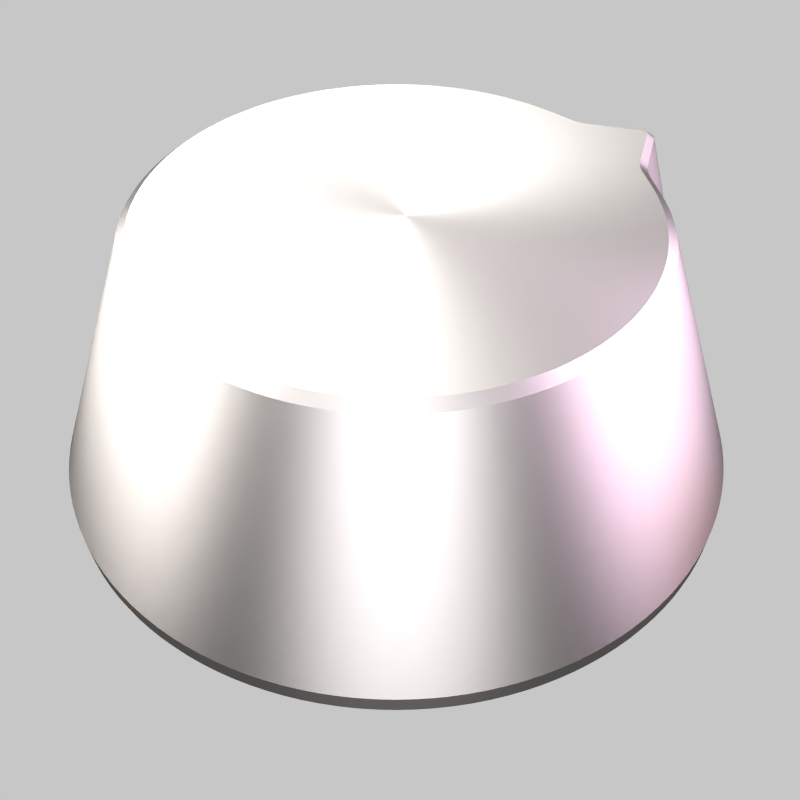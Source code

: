 # Source: multimedia-volume-control.blend  (saved by Blender 2.65.0; exported with 4.5.12 LTS)
import bpy
from mathutils import Matrix  # noqa: F401  (used for matrix-valued properties, if any)

bpy.ops.wm.read_factory_settings(use_empty=True)
scene = bpy.context.scene
scene.name = 'coffee mug'

# ---- collections
col_collection_1 = bpy.data.collections.new('Collection 1'); scene.collection.children.link(col_collection_1)

# ---- materials (node trees are filled in below, after node groups)
mat_light_004 = bpy.data.materials.new('light.004')
mat_light_004.alpha_threshold = 0.0
mat_light_004.roughness = 0.5
mat_light_004.specular_intensity = 0.0
mat_light_004.line_color = (0.0, 0.0, 0.0, 1.0)
mat_light_003 = bpy.data.materials.new('light.003')
mat_light_003.alpha_threshold = 0.0
mat_light_003.roughness = 0.5
mat_light_003.specular_intensity = 0.0
mat_light_003.line_color = (0.0, 0.0, 0.0, 1.0)
mat_light_002 = bpy.data.materials.new('light.002')
mat_light_002.alpha_threshold = 0.0
mat_light_002.roughness = 0.5
mat_light_002.specular_intensity = 0.0
mat_light_002.line_color = (0.0, 0.0, 0.0, 1.0)
mat_material = bpy.data.materials.new('Material')
mat_material.alpha_threshold = 0.0
mat_material.roughness = 0.5
mat_material.line_color = (0.0, 0.0, 0.0, 1.0)
mat_light_001 = bpy.data.materials.new('light.001')
mat_light_001.alpha_threshold = 0.0
mat_light_001.roughness = 0.5
mat_light_001.specular_intensity = 0.0
mat_light_001.line_color = (0.0, 0.0, 0.0, 1.0)
mat_light = bpy.data.materials.new('light')
mat_light.alpha_threshold = 0.0
mat_light.roughness = 0.5
mat_light.specular_intensity = 0.0
mat_light.line_color = (0.0, 0.0, 0.0, 1.0)
mat_bottomlamp = bpy.data.materials.new('bottomlamp')
mat_bottomlamp.alpha_threshold = 0.0
mat_bottomlamp.diffuse_color = (1.0, 1.0, 1.0, 1.0)
mat_bottomlamp.roughness = 0.5
mat_bottomlamp.specular_intensity = 0.0
mat_bottomlamp.line_color = (0.0, 0.0, 0.0, 1.0)

# ---- material node trees
mat_light_004.use_nodes = True; mat_light_004.node_tree.nodes.clear()
_N = mat_light_004.node_tree.nodes; _L = mat_light_004.node_tree.links
n0 = _N.new('ShaderNodeOutputMaterial'); n0.name = 'Material Output'; n0.location = (300, 300)
n0.width = 120
n1 = _N.new('ShaderNodeEmission'); n1.name = 'Emission'; n1.location = (100, 300)
n1.width = 150
n1.inputs[0].default_value = (0.8, 0.5143, 0.5014, 1.0)
n1.inputs[1].default_value = 3.0
_L.new(n1.outputs[0], n0.inputs[0])
n0.is_active_output = True
mat_light_003.use_nodes = True; mat_light_003.node_tree.nodes.clear()
_N = mat_light_003.node_tree.nodes; _L = mat_light_003.node_tree.links
n0 = _N.new('ShaderNodeOutputMaterial'); n0.name = 'Material Output'; n0.location = (300, 300)
n0.width = 120
n1 = _N.new('ShaderNodeEmission'); n1.name = 'Emission'; n1.location = (100, 300)
n1.width = 150
n1.inputs[0].default_value = (0.7728, 0.7663, 0.8, 1.0)
n1.inputs[1].default_value = 10.0
_L.new(n1.outputs[0], n0.inputs[0])
n0.is_active_output = True
mat_light_002.use_nodes = True; mat_light_002.node_tree.nodes.clear()
_N = mat_light_002.node_tree.nodes; _L = mat_light_002.node_tree.links
n0 = _N.new('ShaderNodeOutputMaterial'); n0.name = 'Material Output'; n0.location = (300, 300)
n0.width = 120
n1 = _N.new('ShaderNodeEmission'); n1.name = 'Emission'; n1.location = (100, 300)
n1.width = 150
n1.inputs[0].default_value = (0.8, 0.7831, 0.7697, 1.0)
n1.inputs[1].default_value = 10.0
_L.new(n1.outputs[0], n0.inputs[0])
n0.is_active_output = True
mat_material.use_nodes = True; mat_material.node_tree.nodes.clear()
_N = mat_material.node_tree.nodes; _L = mat_material.node_tree.links
n0 = _N.new('ShaderNodeOutputMaterial'); n0.name = 'Material Output'; n0.location = (300, 300)
n0.width = 120
n1 = _N.new('ShaderNodeMixShader'); n1.name = 'Mix Shader'; n1.location = (100, 300)
n1.width = 150
n2 = _N.new('ShaderNodeBsdfAnisotropic'); n2.name = 'Anisotropic BSDF'; n2.location = (-199, 294)
n2.distribution = 'BECKMANN'
n2.inputs[0].default_value = (0.8, 0.7535, 0.727, 1.0)
n2.inputs[1].default_value = 0.5477
n2.inputs[2].default_value = 0.3
_L.new(n1.outputs[0], n0.inputs[0])
_L.new(n2.outputs[0], n1.inputs[1])
n0.is_active_output = True
mat_light_001.use_nodes = True; mat_light_001.node_tree.nodes.clear()
_N = mat_light_001.node_tree.nodes; _L = mat_light_001.node_tree.links
n0 = _N.new('ShaderNodeOutputMaterial'); n0.name = 'Material Output'; n0.location = (300, 300)
n0.width = 120
n1 = _N.new('ShaderNodeEmission'); n1.name = 'Emission'; n1.location = (100, 300)
n1.width = 150
n1.inputs[0].default_value = (0.7934, 0.6131, 0.8, 1.0)
n1.inputs[1].default_value = 10.0
_L.new(n1.outputs[0], n0.inputs[0])
n0.is_active_output = True
mat_light.use_nodes = True; mat_light.node_tree.nodes.clear()
_N = mat_light.node_tree.nodes; _L = mat_light.node_tree.links
n0 = _N.new('ShaderNodeOutputMaterial'); n0.name = 'Material Output'; n0.location = (300, 300)
n0.width = 120
n1 = _N.new('ShaderNodeEmission'); n1.name = 'Emission'; n1.location = (100, 300)
n1.width = 150
n1.inputs[1].default_value = 10.0
_L.new(n1.outputs[0], n0.inputs[0])
n0.is_active_output = True
mat_bottomlamp.use_nodes = True; mat_bottomlamp.node_tree.nodes.clear()
_N = mat_bottomlamp.node_tree.nodes; _L = mat_bottomlamp.node_tree.links
n0 = _N.new('ShaderNodeOutputMaterial'); n0.name = 'Material Output'; n0.location = (300, 300)
n0.width = 120
n1 = _N.new('ShaderNodeEmission'); n1.name = 'Emission'; n1.location = (100, 300)
n1.width = 150
n1.inputs[1].default_value = 0.2
_L.new(n1.outputs[0], n0.inputs[0])
n0.is_active_output = True

# ---- world
world_world = bpy.data.worlds.new('World'); scene.world = world_world
world_world.use_nodes = True; world_world.node_tree.nodes.clear()
_N = world_world.node_tree.nodes; _L = world_world.node_tree.links
n0 = _N.new('ShaderNodeOutputWorld'); n0.name = 'World Output'; n0.location = (300, 300)
n0.width = 120
n1 = _N.new('ShaderNodeBackground'); n1.name = 'Background'; n1.location = (10, 300)
n1.width = 150
n1.inputs[0].default_value = (0.5705, 0.5705, 0.5705, 1.0)
_L.new(n1.outputs[0], n0.inputs[0])
n0.is_active_output = True
world_world.color = (1.0, 1.0, 1.0)
world_world.use_sun_shadow = False
world_world.sun_shadow_jitter_overblur = 0.0
world_world.cycles.sampling_method = 'MANUAL'
world_world.cycles.sample_map_resolution = 256

# ---- cameras
cam_camera_002 = bpy.data.cameras.new('Camera.002')
cam_camera_002.clip_end = 100.0
cam_camera_002.sensor_width = 32.0
cam_camera_002.sensor_height = 18.0
cam_camera_002.ortho_scale = 7.314
cam_camera_002.dof.focus_distance = 0.0

# ---- meshes
me_plane_004 = bpy.data.meshes.new('Plane.004')
me_plane_004.from_pydata([(1.0, -1.0, 0.0), (-1.0, -1.0, 0.0), (1.0, 1.0, 0.0), (-1.0, 1.0, 0.0)], [], [(2, 3, 1, 0)])
me_plane_004.materials.append(mat_light_004)
me_plane_004.use_remesh_preserve_volume = False
me_plane_004.use_remesh_preserve_attributes = False
me_plane_004.use_mirror_vertex_groups = False
me_plane_004.update()
me_plane_003 = bpy.data.meshes.new('Plane.003')
me_plane_003.from_pydata([(1.0, -1.0, 0.0), (-1.0, -1.0, 0.0), (1.0, 1.0, 0.0), (-1.0, 1.0, 0.0)], [], [(2, 3, 1, 0)])
me_plane_003.materials.append(mat_light_003)
me_plane_003.use_remesh_preserve_volume = False
me_plane_003.use_remesh_preserve_attributes = False
me_plane_003.use_mirror_vertex_groups = False
me_plane_003.update()
me_plane_002 = bpy.data.meshes.new('Plane.002')
me_plane_002.from_pydata([(1.0, -0.9997, 0.01599), (-0.981, -0.9821, 0.9408), (0.981, 0.9821, -0.9408), (-1.0, 0.9997, -0.01599)], [], [(2, 3, 1, 0)])
me_plane_002.materials.append(mat_light_002)
me_plane_002.use_remesh_preserve_volume = False
me_plane_002.use_remesh_preserve_attributes = False
me_plane_002.use_mirror_vertex_groups = False
me_plane_002.update()
me_cylinder = bpy.data.meshes.new('Cylinder')
me_cylinder.from_pydata([(0.0004113, 0.984, -1.0), (0.0009102, 0.7175, -0.1796), (0.1924, 0.9651, -1.0), (0.1409, 0.7037, -0.1796), (0.377, 0.9091, -1.0), (0.2755, 0.6629, -0.1796), (0.5471, 0.8182, -1.0), (0.3995, 0.5966, -0.1796), (0.6962, 0.6958, -1.0), (0.5082, 0.5073, -0.1796), (0.8186, 0.5467, -1.0), (0.5975, 0.3986, -0.1796), (1.035, 0.4276, -1.0), (0.7881, 0.3251, -0.1796), (0.9655, 0.192, -1.0), (0.7046, 0.14, -0.1796), (0.9845, 7.429e-08, -1.0), (0.7184, 4.46e-08, -0.1796), (0.9655, -0.192, -1.0), (0.7046, -0.14, -0.1796), (0.9095, -0.3766, -1.0), (0.6638, -0.2746, -0.1796), (0.8186, -0.5467, -1.0), (0.5975, -0.3986, -0.1796), (0.6962, -0.6958, -1.0), (0.5082, -0.5073, -0.1796), (0.5471, -0.8182, -1.0), (0.3995, -0.5966, -0.1796), (0.377, -0.9091, -1.0), (0.2755, -0.6629, -0.1796), (0.1924, -0.9651, -1.0), (0.1409, -0.7037, -0.1796), (0.000411, -0.984, -1.0), (0.00091, -0.7175, -0.1796), (-0.1916, -0.9651, -1.0), (-0.1391, -0.7037, -0.1796), (-0.3762, -0.9091, -1.0), (-0.2737, -0.6629, -0.1796), (-0.5463, -0.8182, -1.0), (-0.3977, -0.5966, -0.1796), (-0.6954, -0.6958, -1.0), (-0.5064, -0.5073, -0.1796), (-0.8178, -0.5467, -1.0), (-0.5956, -0.3986, -0.1796), (-0.9087, -0.3766, -1.0), (-0.662, -0.2746, -0.1796), (-0.9647, -0.192, -1.0), (-0.7028, -0.14, -0.1796), (-0.9836, 9.502e-07, -1.0), (-0.7166, 7.033e-07, -0.1796), (-0.9647, 0.192, -1.0), (-0.7028, 0.14, -0.1796), (-0.9087, 0.3766, -1.0), (-0.6619, 0.2746, -0.1796), (-0.8178, 0.5467, -1.0), (-0.5956, 0.3986, -0.1796), (-0.6954, 0.6958, -1.0), (-0.5064, 0.5073, -0.1796), (-0.5463, 0.8182, -1.0), (-0.3977, 0.5966, -0.1796), (-0.3762, 0.9091, -1.0), (-0.2737, 0.6629, -0.1796), (-0.1916, 0.9651, -1.0), (-0.1391, 0.7037, -0.1796), (0.0, 0.9903, -0.9454), (0.1932, 0.9713, -0.9454), (0.379, 0.9149, -0.9454), (0.5502, 0.8234, -0.9454), (0.7003, 0.7003, -0.9454), (0.8234, 0.5502, -0.9454), (1.043, 0.4308, -0.9454), (0.9713, 0.1932, -0.9454), (0.9903, 7.477e-08, -0.9454), (0.9713, -0.1932, -0.9454), (0.9149, -0.379, -0.9454), (0.8234, -0.5502, -0.9454), (0.7003, -0.7003, -0.9454), (0.5502, -0.8234, -0.9454), (0.379, -0.9149, -0.9454), (0.1932, -0.9713, -0.9454), (-3.227e-07, -0.9903, -0.9454), (-0.1932, -0.9713, -0.9454), (-0.379, -0.9149, -0.9454), (-0.5502, -0.8234, -0.9454), (-0.7003, -0.7003, -0.9454), (-0.8234, -0.5502, -0.9454), (-0.9149, -0.379, -0.9454), (-0.9713, -0.1932, -0.9454), (-0.9903, 9.563e-07, -0.9454), (-0.9713, 0.1932, -0.9454), (-0.9149, 0.379, -0.9454), (-0.8234, 0.5502, -0.9454), (-0.7003, 0.7003, -0.9454), (-0.5502, 0.8234, -0.9454), (-0.379, 0.9149, -0.9454), (-0.1932, 0.9713, -0.9454), (0.6209, -0.4143, -0.2035), (0.6898, -0.2854, -0.2035), (0.7322, -0.1455, -0.2035), (0.7466, 4.633e-08, -0.2035), (-0.4134, -0.62, -0.2035), (-0.2844, -0.6889, -0.2035), (-0.1446, -0.7313, -0.2035), (0.0009099, -0.7457, -0.2035), (0.4152, 0.62, -0.2035), (0.2863, 0.6889, -0.2035), (0.1464, 0.7313, -0.2035), (0.0009102, 0.7457, -0.2035), (0.7322, 0.1455, -0.2035), (0.8141, 0.3359, -0.2035), (0.6209, 0.4143, -0.2035), (0.5282, 0.5273, -0.2035), (-0.6191, 0.4143, -0.2035), (-0.688, 0.2854, -0.2035), (-0.7304, 0.1455, -0.2035), (-0.7447, 7.309e-07, -0.2035), (-0.1446, 0.7313, -0.2035), (-0.2844, 0.6889, -0.2035), (-0.4134, 0.62, -0.2035), (-0.5264, 0.5273, -0.2035), (0.1464, -0.7313, -0.2035), (0.2863, -0.6889, -0.2035), (0.4152, -0.62, -0.2035), (0.5282, -0.5273, -0.2035), (-0.7304, -0.1455, -0.2035), (-0.688, -0.2854, -0.2035), (-0.6191, -0.4143, -0.2035), (-0.5264, -0.5273, -0.2035), (0.975, 0.2239, -1.0), (0.7159, 0.1651, -0.1796), (0.981, 0.2254, -0.9454), (0.7433, 0.1713, -0.2035), (0.8473, 0.5309, -1.0), (0.8524, 0.5344, -0.9454), (0.6227, 0.3889, -0.1796), (0.6465, 0.4039, -0.2035), (0.8062, 0.3173, -0.2035), (1.036, 0.4077, -0.9454), (1.028, 0.4047, -1.0), (0.78, 0.307, -0.1796), (1.016, 0.438, -1.0), (0.7714, 0.3315, -0.1796), (1.023, 0.4413, -0.9454), (0.7972, 0.3427, -0.2035)], [], [(107, 1, 3, 106), (106, 3, 5, 105), (105, 5, 7, 104), (104, 7, 9, 111), (111, 9, 11, 110), (143, 141, 13, 109), (131, 129, 15, 108), (108, 15, 17, 99), (99, 17, 19, 98), (98, 19, 21, 97), (97, 21, 23, 96), (96, 23, 25, 123), (123, 25, 27, 122), (122, 27, 29, 121), (121, 29, 31, 120), (120, 31, 33, 103), (103, 33, 35, 102), (102, 35, 37, 101), (101, 37, 39, 100), (100, 39, 41, 127), (127, 41, 43, 126), (126, 43, 45, 125), (125, 45, 47, 124), (124, 47, 49, 115), (115, 49, 51, 114), (114, 51, 53, 113), (113, 53, 55, 112), (112, 55, 57, 119), (119, 57, 59, 118), (118, 59, 61, 117), (3, 1, 63, 61, 59, 57, 55, 53, 51, 49, 47, 45, 43, 41, 39, 37, 35, 33, 31, 29, 27, 25, 23, 21, 19, 17, 15, 129, 139, 13, 141, 134, 11, 9, 7, 5), (116, 63, 1, 107), (117, 61, 63, 116), (0, 2, 4, 6, 8, 10, 132, 140, 12, 138, 128, 14, 16, 18, 20, 22, 24, 26, 28, 30, 32, 34, 36, 38, 40, 42, 44, 46, 48, 50, 52, 54, 56, 58, 60, 62), (0, 64, 65, 2), (2, 65, 66, 4), (4, 66, 67, 6), (6, 67, 68, 8), (8, 68, 69, 10), (140, 142, 70, 12), (128, 130, 71, 14), (14, 71, 72, 16), (16, 72, 73, 18), (18, 73, 74, 20), (20, 74, 75, 22), (22, 75, 76, 24), (24, 76, 77, 26), (26, 77, 78, 28), (28, 78, 79, 30), (30, 79, 80, 32), (32, 80, 81, 34), (34, 81, 82, 36), (36, 82, 83, 38), (38, 83, 84, 40), (40, 84, 85, 42), (42, 85, 86, 44), (44, 86, 87, 46), (46, 87, 88, 48), (48, 88, 89, 50), (50, 89, 90, 52), (52, 90, 91, 54), (54, 91, 92, 56), (56, 92, 93, 58), (58, 93, 94, 60), (62, 95, 64, 0), (60, 94, 95, 62), (87, 124, 115, 88), (91, 112, 119, 92), (89, 114, 113, 90), (76, 123, 122, 77), (66, 105, 104, 67), (80, 103, 102, 81), (68, 111, 110, 69), (94, 117, 116, 95), (82, 101, 100, 83), (72, 99, 98, 73), (86, 125, 124, 87), (74, 97, 96, 75), (88, 115, 114, 89), (64, 107, 106, 65), (78, 121, 120, 79), (65, 106, 105, 66), (93, 118, 117, 94), (79, 120, 103, 80), (95, 116, 107, 64), (130, 131, 108, 71), (84, 127, 126, 85), (71, 108, 99, 72), (85, 126, 125, 86), (75, 96, 123, 76), (90, 113, 112, 91), (77, 122, 121, 78), (92, 119, 118, 93), (67, 104, 111, 68), (81, 102, 101, 82), (142, 143, 109, 70), (83, 100, 127, 84), (73, 98, 97, 74), (136, 139, 129, 131), (138, 137, 130, 128), (137, 136, 131, 130), (12, 70, 137, 138), (132, 133, 142, 140), (109, 13, 139, 136), (133, 135, 143, 142), (135, 134, 141, 143), (70, 109, 136, 137), (69, 110, 135, 133), (10, 69, 133, 132), (110, 11, 134, 135)])
me_cylinder.polygons.foreach_set('use_smooth', [True] * 110)
_k = set([(0, 2), (0, 62), (1, 3), (1, 63), (2, 4), (3, 5), (4, 6), (5, 7), (6, 8), (7, 9), (8, 10), (9, 11), (10, 132), (11, 134), (12, 138), (12, 140), (13, 139), (13, 141), (14, 16), (14, 128), (15, 17), (15, 129), (16, 18), (17, 19), (18, 20), (19, 21), (20, 22), (21, 23), (22, 24), (23, 25), (24, 26), (25, 27), (26, 28), (27, 29), (28, 30), (29, 31), (30, 32), (31, 33), (32, 34), (33, 35), (34, 36), (35, 37), (36, 38), (37, 39), (38, 40), (39, 41), (40, 42), (41, 43), (42, 44), (43, 45), (44, 46), (45, 47), (46, 48), (47, 49), (48, 50), (49, 51), (50, 52), (51, 53), (52, 54), (53, 55), (54, 56), (55, 57), (56, 58), (57, 59), (58, 60), (59, 61), (60, 62), (61, 63), (64, 65), (64, 95), (65, 66), (66, 67), (67, 68), (68, 69), (69, 133), (70, 137), (70, 142), (71, 72), (71, 130), (72, 73), (73, 74), (74, 75), (75, 76), (76, 77), (77, 78), (78, 79), (79, 80), (80, 81), (81, 82), (82, 83), (83, 84), (84, 85), (85, 86), (86, 87), (87, 88), (88, 89), (89, 90), (90, 91), (91, 92), (92, 93), (93, 94), (94, 95), (96, 97), (96, 123), (97, 98), (98, 99), (99, 108), (100, 101), (100, 127), (101, 102), (102, 103), (103, 120), (104, 105), (104, 111), (105, 106), (106, 107), (107, 116), (108, 131), (109, 136), (109, 143), (110, 111), (110, 135), (112, 113), (112, 119), (113, 114), (114, 115), (115, 124), (116, 117), (117, 118), (118, 119), (120, 121), (121, 122), (122, 123), (124, 125), (125, 126), (126, 127), (128, 138), (129, 139), (130, 137), (131, 136), (132, 140), (133, 142), (134, 141), (135, 143)])
me_cylinder.attributes.new('sharp_edge', 'BOOLEAN', 'EDGE').data.foreach_set('value', [ (min(e.vertices), max(e.vertices)) in _k for e in me_cylinder.edges])
me_cylinder.materials.append(mat_material)
me_cylinder.use_remesh_preserve_volume = False
me_cylinder.use_remesh_preserve_attributes = False
me_cylinder.use_mirror_vertex_groups = False
me_cylinder.update()
me_plane_001 = bpy.data.meshes.new('Plane.001')
me_plane_001.from_pydata([(1.0, -1.0, 0.0), (-1.0, -1.0, 0.0), (1.0, 1.0, 0.0), (-1.0, 1.0, 0.0)], [], [(2, 3, 1, 0)])
me_plane_001.materials.append(mat_light_001)
me_plane_001.use_remesh_preserve_volume = False
me_plane_001.use_remesh_preserve_attributes = False
me_plane_001.use_mirror_vertex_groups = False
me_plane_001.update()
me_plane = bpy.data.meshes.new('Plane')
me_plane.from_pydata([(1.0, -1.0, 0.0), (-1.0, -1.0, 0.0), (1.0, 1.0, 0.0), (-1.0, 1.0, 0.0)], [], [(2, 3, 1, 0)])
me_plane.materials.append(mat_light)
me_plane.use_remesh_preserve_volume = False
me_plane.use_remesh_preserve_attributes = False
me_plane.use_mirror_vertex_groups = False
me_plane.update()
me_mesh_002 = bpy.data.meshes.new('Mesh.002')
me_mesh_002.from_pydata([], [], [])
me_mesh_002.use_remesh_preserve_volume = False
me_mesh_002.use_remesh_preserve_attributes = False
me_mesh_002.use_mirror_vertex_groups = False
me_mesh_002.update()
me_mesh = bpy.data.meshes.new('Mesh')
me_mesh.from_pydata([(1.0, 1.0, 0.0), (1.0, -1.0, 0.0), (-1.0, -1.0, 0.0), (-1.0, 1.0, 0.0)], [], [(0, 3, 2, 1)])
me_mesh.polygons.foreach_set('use_smooth', [True] * 1)
me_mesh.materials.append(mat_bottomlamp)
me_mesh.use_remesh_preserve_volume = False
me_mesh.use_remesh_preserve_attributes = False
me_mesh.use_mirror_vertex_groups = False
me_mesh.update()

# ---- objects
ob_plane_004 = bpy.data.objects.new('Plane.004', me_plane_004)
ob_plane_002 = bpy.data.objects.new('Plane.002', me_plane_003)
ob_plane_001 = bpy.data.objects.new('Plane.001', me_plane_002)
ob_cylinder = bpy.data.objects.new('Cylinder', me_cylinder)
ob_plane_003 = bpy.data.objects.new('Plane.003', me_plane_001)
ob_plane = bpy.data.objects.new('Plane', me_plane)
ob_empty = bpy.data.objects.new('Empty', None)
ob_camera_002 = bpy.data.objects.new('Camera.002', cam_camera_002)
ob_mesh_002 = bpy.data.objects.new('Mesh.002', me_mesh_002)
ob_mesh = bpy.data.objects.new('Mesh', me_mesh)

# ---- transforms, parenting, visibility, modifiers, constraints
ob_plane_004.location = (3.076, 1.657, 0.2654)
ob_plane_004.rotation_euler = (0.03365, 1.502, -0.03397)
ob_plane_004.scale = (0.3, 0.9337, 0.09138)
ob_plane_004.visible_camera = False
ob_plane_004.display_type = 'WIRE'
ob_plane_004.lineart.crease_threshold = 0.0
ob_plane_002.location = (-0.07215, -3.918, 2.938)
ob_plane_002.rotation_euler = (0.03365, 1.502, -1.561)
ob_plane_002.scale = (2.477, 2.596, 0.7291)
ob_plane_002.visible_camera = False
ob_plane_002.display_type = 'WIRE'
ob_plane_002.lineart.crease_threshold = 0.0
ob_plane_001.location = (-4.203, 2.357, 2.938)
ob_plane_001.rotation_euler = (0.03365, 1.502, -0.03397)
ob_plane_001.scale = (-2.477, -2.596, -0.7291)
ob_plane_001.visible_camera = False
ob_plane_001.display_type = 'WIRE'
ob_plane_001.lineart.crease_threshold = 0.0
ob_cylinder.location = (-0.2498, 2.518, 1.905)
ob_cylinder.rotation_euler = (0.0, -0.0, 0.1473)
ob_cylinder.scale = (1.96, 1.96, 1.96)
ob_cylinder.lineart.crease_threshold = 0.0
_m = ob_cylinder.modifiers.new('EdgeSplit', 'EDGE_SPLIT')
_m.use_edge_angle = False
_m = ob_cylinder.modifiers.new('Subsurf', 'SUBSURF')
_m.uv_smooth = 'PRESERVE_CORNERS'
_m.quality = 2
_m.levels = 2
_m.show_only_control_edges = False
ob_plane_003.location = (3.971, 2.357, 2.938)
ob_plane_003.rotation_euler = (0.03365, 1.502, -0.03397)
ob_plane_003.scale = (2.477, 2.596, 0.7291)
ob_plane_003.visible_camera = False
ob_plane_003.display_type = 'WIRE'
ob_plane_003.lineart.crease_threshold = 0.0
ob_plane.location = (-2.459, 4.727, 5.478)
ob_plane.scale = (2.488, 2.794, 0.734)
ob_plane.visible_camera = False
ob_plane.display_type = 'WIRE'
ob_plane.lineart.crease_threshold = 0.0
ob_empty.location = (0.5377, 2.225, 0.3012)
ob_empty.empty_image_offset = (0.0, 0.0)
ob_empty.lineart.crease_threshold = 0.0
ob_camera_002.parent = ob_empty
ob_camera_002.matrix_parent_inverse = Matrix(((1.0, 0.0, 0.0, -0.04959), (0.0, 1.0, 0.0, -0.0638), (0.0, 0.0, 1.0, -0.6618), (0.0, 0.0, 0.0, 1.0)))
ob_camera_002.location = (-0.7162, -5.063, 5.598)
ob_camera_002.rotation_euler = (0.8279, -0.0, 0.0)
ob_camera_002.lock_rotations_4d = False
ob_camera_002.empty_display_type = 'ARROWS'
ob_camera_002.color = (0.0, 0.0, 0.0, 0.0)
ob_camera_002.display_type = 'WIRE'
ob_camera_002.lineart.crease_threshold = 0.0
ob_mesh_002.location = (-0.1928, 0.0, 0.09883)
ob_mesh_002.empty_display_type = 'ARROWS'
ob_mesh_002.lineart.crease_threshold = 0.0
_m = ob_mesh_002.modifiers.new('Mirror', 'MIRROR')
_m.use_axis = (False, True, False)
_m.use_clip = True
_m = ob_mesh_002.modifiers.new('Array', 'ARRAY')
_m.count = 3
_m.constant_offset_displace = (0.0, 0.0, 0.0)
_m.use_merge_vertices = True
_m.merge_threshold = 0.05
_m = ob_mesh_002.modifiers.new('Curve', 'CURVE')
ob_mesh.location = (-0.4085, -0.446, -0.1414)
ob_mesh.scale = (13.69, 13.69, 13.69)
ob_mesh.empty_display_type = 'ARROWS'
ob_mesh.visible_camera = False
ob_mesh.lineart.crease_threshold = 0.0
_m = ob_mesh.modifiers.new('Subsurf', 'SUBSURF')
_m.uv_smooth = 'PRESERVE_CORNERS'
_m.quality = 2
_m.levels = 0
_m.show_only_control_edges = False

# ---- collection membership
col_collection_1.objects.link(ob_plane_004)
col_collection_1.objects.link(ob_plane_002)
col_collection_1.objects.link(ob_plane_001)
col_collection_1.objects.link(ob_cylinder)
col_collection_1.objects.link(ob_plane_003)
col_collection_1.objects.link(ob_plane)
col_collection_1.objects.link(ob_empty)
col_collection_1.objects.link(ob_camera_002)
col_collection_1.objects.link(ob_mesh_002)
col_collection_1.objects.link(ob_mesh)

# ---- scene / render settings (as saved in the file)
scene.camera = ob_camera_002
scene.frame_start = 1; scene.frame_end = 250; scene.frame_set(1)
scene.render.engine = 'CYCLES'
scene.render.image_settings.compression = 90
scene.render.resolution_x = 512
scene.render.resolution_y = 512
scene.render.pixel_aspect_x = 100.0
scene.render.pixel_aspect_y = 100.0
scene.render.dither_intensity = 0.0
scene.render.film_transparent = True
scene.render.use_compositing = False
scene.render.use_sequencer = False
scene.render.bake_margin = 2
scene.render.bake_bias = 0.0
scene.render.use_stamp_render_time = False
scene.render.stamp_font_size = 0
scene.cycles.use_denoising = False
scene.cycles.samples = 256
scene.cycles.sampling_pattern = 'TABULATED_SOBOL'
scene.cycles.light_sampling_threshold = 0.0
scene.cycles.use_adaptive_sampling = False
scene.cycles.use_light_tree = False
scene.cycles.blur_glossy = 0.0
scene.cycles.volume_bounces = 1
scene.cycles.pixel_filter_type = 'GAUSSIAN'
scene.cycles.sample_clamp_indirect = 0.0
scene.view_settings.view_transform = 'Standard'
bpy.context.view_layer.update()
